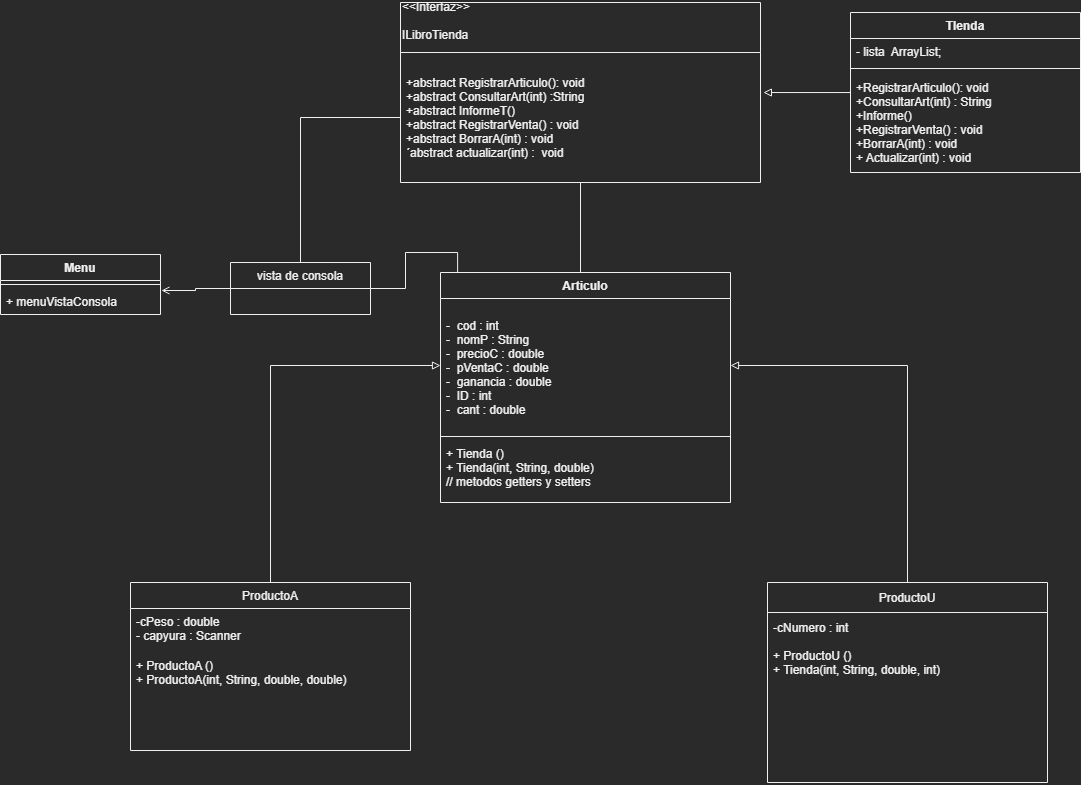

The diagram above was exported from draw.io. Its source (the exported page's mxGraphModel, read from the mxfile embedded in the PNG):
<mxGraphModel dx="1695" dy="482" grid="1" gridSize="10" guides="1" tooltips="1" connect="1" arrows="1" fold="1" page="1" pageScale="1" pageWidth="827" pageHeight="1169" math="0" shadow="0">
  <root>
    <mxCell id="0" />
    <mxCell id="1" parent="0" />
    <mxCell id="x1gvwfZnyNCPyDaXEuP4-1" value="Articulo" style="swimlane;fontStyle=1;align=center;verticalAlign=top;childLayout=stackLayout;horizontal=1;startSize=26;horizontalStack=0;resizeParent=1;resizeParentMax=0;resizeLast=0;collapsible=1;marginBottom=0;" parent="1" vertex="1">
      <mxGeometry x="220" y="290" width="290" height="230" as="geometry" />
    </mxCell>
    <mxCell id="x1gvwfZnyNCPyDaXEuP4-2" value="&#10;-  cod : int&#10;-  nomP : String&#10;-  precioC : double&#10;-  pVentaC : double&#10;-  ganancia : double&#10;-  ID : int&#10;-  cant : double " style="text;strokeColor=none;fillColor=none;align=left;verticalAlign=top;spacingLeft=4;spacingRight=4;overflow=hidden;rotatable=0;points=[[0,0.5],[1,0.5]];portConstraint=eastwest;" parent="x1gvwfZnyNCPyDaXEuP4-1" vertex="1">
      <mxGeometry y="26" width="290" height="134" as="geometry" />
    </mxCell>
    <mxCell id="x1gvwfZnyNCPyDaXEuP4-3" value="" style="line;strokeWidth=1;fillColor=none;align=left;verticalAlign=middle;spacingTop=-1;spacingLeft=3;spacingRight=3;rotatable=0;labelPosition=right;points=[];portConstraint=eastwest;strokeColor=inherit;" parent="x1gvwfZnyNCPyDaXEuP4-1" vertex="1">
      <mxGeometry y="160" width="290" height="8" as="geometry" />
    </mxCell>
    <mxCell id="x1gvwfZnyNCPyDaXEuP4-4" value="+ Tienda ()&#10;+ Tienda(int, String, double)&#10;// metodos getters y setters" style="text;strokeColor=none;fillColor=none;align=left;verticalAlign=top;spacingLeft=4;spacingRight=4;overflow=hidden;rotatable=0;points=[[0,0.5],[1,0.5]];portConstraint=eastwest;" parent="x1gvwfZnyNCPyDaXEuP4-1" vertex="1">
      <mxGeometry y="168" width="290" height="62" as="geometry" />
    </mxCell>
    <mxCell id="_kBEkmkJAOjGOCxlGxDp-13" style="edgeStyle=orthogonalEdgeStyle;rounded=0;orthogonalLoop=1;jettySize=auto;html=1;entryX=0;entryY=0.5;entryDx=0;entryDy=0;startArrow=none;startFill=0;endArrow=block;endFill=0;" parent="1" source="x1gvwfZnyNCPyDaXEuP4-5" target="x1gvwfZnyNCPyDaXEuP4-2" edge="1">
      <mxGeometry relative="1" as="geometry" />
    </mxCell>
    <mxCell id="x1gvwfZnyNCPyDaXEuP4-5" value="ProductoA" style="swimlane;fontStyle=0;childLayout=stackLayout;horizontal=1;startSize=26;fillColor=none;horizontalStack=0;resizeParent=1;resizeParentMax=0;resizeLast=0;collapsible=1;marginBottom=0;" parent="1" vertex="1">
      <mxGeometry x="-90" y="600" width="280" height="168" as="geometry" />
    </mxCell>
    <mxCell id="x1gvwfZnyNCPyDaXEuP4-6" value="-cPeso : double&#10;- capyura : Scanner" style="text;strokeColor=none;fillColor=none;align=left;verticalAlign=top;spacingLeft=4;spacingRight=4;overflow=hidden;rotatable=0;points=[[0,0.5],[1,0.5]];portConstraint=eastwest;" parent="x1gvwfZnyNCPyDaXEuP4-5" vertex="1">
      <mxGeometry y="26" width="280" height="44" as="geometry" />
    </mxCell>
    <mxCell id="_kBEkmkJAOjGOCxlGxDp-1" value="+ ProductoA ()&#10;+ ProductoA(int, String, double, double)&#10;&#10;" style="text;strokeColor=none;fillColor=none;align=left;verticalAlign=top;spacingLeft=4;spacingRight=4;overflow=hidden;rotatable=0;points=[[0,0.5],[1,0.5]];portConstraint=eastwest;" parent="x1gvwfZnyNCPyDaXEuP4-5" vertex="1">
      <mxGeometry y="70" width="280" height="98" as="geometry" />
    </mxCell>
    <mxCell id="_kBEkmkJAOjGOCxlGxDp-12" style="edgeStyle=orthogonalEdgeStyle;rounded=0;orthogonalLoop=1;jettySize=auto;html=1;entryX=1;entryY=0.5;entryDx=0;entryDy=0;startArrow=none;startFill=0;endArrow=block;endFill=0;" parent="1" source="_kBEkmkJAOjGOCxlGxDp-2" target="x1gvwfZnyNCPyDaXEuP4-2" edge="1">
      <mxGeometry relative="1" as="geometry" />
    </mxCell>
    <mxCell id="_kBEkmkJAOjGOCxlGxDp-2" value="ProductoU" style="swimlane;fontStyle=0;childLayout=stackLayout;horizontal=1;startSize=30;horizontalStack=0;resizeParent=1;resizeParentMax=0;resizeLast=0;collapsible=1;marginBottom=0;" parent="1" vertex="1">
      <mxGeometry x="547" y="600" width="280" height="200" as="geometry" />
    </mxCell>
    <mxCell id="_kBEkmkJAOjGOCxlGxDp-3" value="-cNumero : int" style="text;strokeColor=none;fillColor=none;align=left;verticalAlign=middle;spacingLeft=4;spacingRight=4;overflow=hidden;points=[[0,0.5],[1,0.5]];portConstraint=eastwest;rotatable=0;" parent="_kBEkmkJAOjGOCxlGxDp-2" vertex="1">
      <mxGeometry y="30" width="280" height="30" as="geometry" />
    </mxCell>
    <mxCell id="_kBEkmkJAOjGOCxlGxDp-6" value="+ ProductoU ()&#10;+ Tienda(int, String, double, int)&#10;&#10;" style="text;strokeColor=none;fillColor=none;align=left;verticalAlign=top;spacingLeft=4;spacingRight=4;overflow=hidden;rotatable=0;points=[[0,0.5],[1,0.5]];portConstraint=eastwest;" parent="_kBEkmkJAOjGOCxlGxDp-2" vertex="1">
      <mxGeometry y="60" width="280" height="140" as="geometry" />
    </mxCell>
    <mxCell id="_kBEkmkJAOjGOCxlGxDp-20" style="edgeStyle=orthogonalEdgeStyle;rounded=0;orthogonalLoop=1;jettySize=auto;html=1;startArrow=none;startFill=0;endArrow=none;endFill=0;" parent="1" source="_kBEkmkJAOjGOCxlGxDp-14" target="x1gvwfZnyNCPyDaXEuP4-1" edge="1">
      <mxGeometry relative="1" as="geometry">
        <Array as="points">
          <mxPoint x="414" y="290" />
          <mxPoint x="414" y="290" />
        </Array>
      </mxGeometry>
    </mxCell>
    <mxCell id="_kBEkmkJAOjGOCxlGxDp-14" value="&lt;&lt;Interfaz&gt;&gt;&#10;&#10;ILibroTienda&#10;" style="swimlane;fontStyle=0;childLayout=stackLayout;horizontal=1;startSize=50;horizontalStack=0;resizeParent=1;resizeParentMax=0;resizeLast=0;collapsible=1;marginBottom=0;align=left;" parent="1" vertex="1">
      <mxGeometry x="180" y="20" width="360" height="180" as="geometry">
        <mxRectangle x="150" y="550" width="110" height="50" as="alternateBounds" />
      </mxGeometry>
    </mxCell>
    <mxCell id="_kBEkmkJAOjGOCxlGxDp-15" value="+abstract RegistrarArticulo(): void&#10;+abstract ConsultarArt(int) :String&#10;+abstract InformeT()&#10;+abstract RegistrarVenta() : void&#10;+abstract BorrarA(int) : void&#10;´abstract actualizar(int) :  void" style="text;strokeColor=none;fillColor=none;align=left;verticalAlign=middle;spacingLeft=4;spacingRight=4;overflow=hidden;points=[[0,0.5],[1,0.5]];portConstraint=eastwest;rotatable=0;" parent="_kBEkmkJAOjGOCxlGxDp-14" vertex="1">
      <mxGeometry y="50" width="360" height="130" as="geometry" />
    </mxCell>
    <mxCell id="i_u0nsAxhOzrT2xuDLjX-2" style="edgeStyle=orthogonalEdgeStyle;rounded=0;orthogonalLoop=1;jettySize=auto;html=1;entryX=1.008;entryY=0.308;entryDx=0;entryDy=0;entryPerimeter=0;endArrow=block;endFill=0;" edge="1" parent="1" source="_kBEkmkJAOjGOCxlGxDp-26" target="_kBEkmkJAOjGOCxlGxDp-15">
      <mxGeometry relative="1" as="geometry" />
    </mxCell>
    <mxCell id="_kBEkmkJAOjGOCxlGxDp-26" value="TIenda" style="swimlane;fontStyle=1;align=center;verticalAlign=top;childLayout=stackLayout;horizontal=1;startSize=26;horizontalStack=0;resizeParent=1;resizeParentMax=0;resizeLast=0;collapsible=1;marginBottom=0;" parent="1" vertex="1">
      <mxGeometry x="630" y="30" width="230" height="160" as="geometry" />
    </mxCell>
    <mxCell id="_kBEkmkJAOjGOCxlGxDp-30" value="- lista  ArrayList;" style="text;strokeColor=none;fillColor=none;align=left;verticalAlign=top;spacingLeft=4;spacingRight=4;overflow=hidden;rotatable=0;points=[[0,0.5],[1,0.5]];portConstraint=eastwest;dashed=1;" parent="_kBEkmkJAOjGOCxlGxDp-26" vertex="1">
      <mxGeometry y="26" width="230" height="26" as="geometry" />
    </mxCell>
    <mxCell id="_kBEkmkJAOjGOCxlGxDp-28" value="" style="line;strokeWidth=1;fillColor=none;align=left;verticalAlign=middle;spacingTop=-1;spacingLeft=3;spacingRight=3;rotatable=0;labelPosition=right;points=[];portConstraint=eastwest;strokeColor=inherit;" parent="_kBEkmkJAOjGOCxlGxDp-26" vertex="1">
      <mxGeometry y="52" width="230" height="8" as="geometry" />
    </mxCell>
    <mxCell id="_kBEkmkJAOjGOCxlGxDp-33" value="+RegistrarArticulo(): void&#10;+ConsultarArt(int) : String&#10;+Informe()&#10;+RegistrarVenta() : void&#10;+BorrarA(int) : void&#10;+ Actualizar(int) : void" style="text;strokeColor=none;fillColor=none;align=left;verticalAlign=middle;spacingLeft=4;spacingRight=4;overflow=hidden;points=[[0,0.5],[1,0.5]];portConstraint=eastwest;rotatable=0;" parent="_kBEkmkJAOjGOCxlGxDp-26" vertex="1">
      <mxGeometry y="60" width="230" height="100" as="geometry" />
    </mxCell>
    <mxCell id="i_u0nsAxhOzrT2xuDLjX-9" style="edgeStyle=orthogonalEdgeStyle;rounded=0;orthogonalLoop=1;jettySize=auto;html=1;entryX=0.059;entryY=0;entryDx=0;entryDy=0;entryPerimeter=0;endArrow=none;endFill=0;" edge="1" parent="1" source="i_u0nsAxhOzrT2xuDLjX-3" target="x1gvwfZnyNCPyDaXEuP4-1">
      <mxGeometry relative="1" as="geometry" />
    </mxCell>
    <mxCell id="i_u0nsAxhOzrT2xuDLjX-10" style="edgeStyle=orthogonalEdgeStyle;rounded=0;orthogonalLoop=1;jettySize=auto;html=1;endArrow=none;endFill=0;" edge="1" parent="1" source="i_u0nsAxhOzrT2xuDLjX-3" target="_kBEkmkJAOjGOCxlGxDp-15">
      <mxGeometry relative="1" as="geometry" />
    </mxCell>
    <mxCell id="i_u0nsAxhOzrT2xuDLjX-17" style="edgeStyle=orthogonalEdgeStyle;rounded=0;orthogonalLoop=1;jettySize=auto;html=1;entryX=1.006;entryY=0.077;entryDx=0;entryDy=0;entryPerimeter=0;endArrow=open;endFill=0;" edge="1" parent="1" source="i_u0nsAxhOzrT2xuDLjX-3" target="i_u0nsAxhOzrT2xuDLjX-15">
      <mxGeometry relative="1" as="geometry" />
    </mxCell>
    <mxCell id="i_u0nsAxhOzrT2xuDLjX-3" value="vista de consola" style="swimlane;fontStyle=0;childLayout=stackLayout;horizontal=1;startSize=26;fillColor=none;horizontalStack=0;resizeParent=1;resizeParentMax=0;resizeLast=0;collapsible=1;marginBottom=0;" vertex="1" parent="1">
      <mxGeometry x="10" y="280" width="140" height="52" as="geometry" />
    </mxCell>
    <mxCell id="i_u0nsAxhOzrT2xuDLjX-12" value="Menu" style="swimlane;fontStyle=1;align=center;verticalAlign=top;childLayout=stackLayout;horizontal=1;startSize=26;horizontalStack=0;resizeParent=1;resizeParentMax=0;resizeLast=0;collapsible=1;marginBottom=0;" vertex="1" parent="1">
      <mxGeometry x="-220" y="272" width="160" height="60" as="geometry" />
    </mxCell>
    <mxCell id="i_u0nsAxhOzrT2xuDLjX-14" value="" style="line;strokeWidth=1;fillColor=none;align=left;verticalAlign=middle;spacingTop=-1;spacingLeft=3;spacingRight=3;rotatable=0;labelPosition=right;points=[];portConstraint=eastwest;strokeColor=inherit;" vertex="1" parent="i_u0nsAxhOzrT2xuDLjX-12">
      <mxGeometry y="26" width="160" height="8" as="geometry" />
    </mxCell>
    <mxCell id="i_u0nsAxhOzrT2xuDLjX-15" value="+ menuVistaConsola" style="text;strokeColor=none;fillColor=none;align=left;verticalAlign=top;spacingLeft=4;spacingRight=4;overflow=hidden;rotatable=0;points=[[0,0.5],[1,0.5]];portConstraint=eastwest;" vertex="1" parent="i_u0nsAxhOzrT2xuDLjX-12">
      <mxGeometry y="34" width="160" height="26" as="geometry" />
    </mxCell>
  </root>
</mxGraphModel>